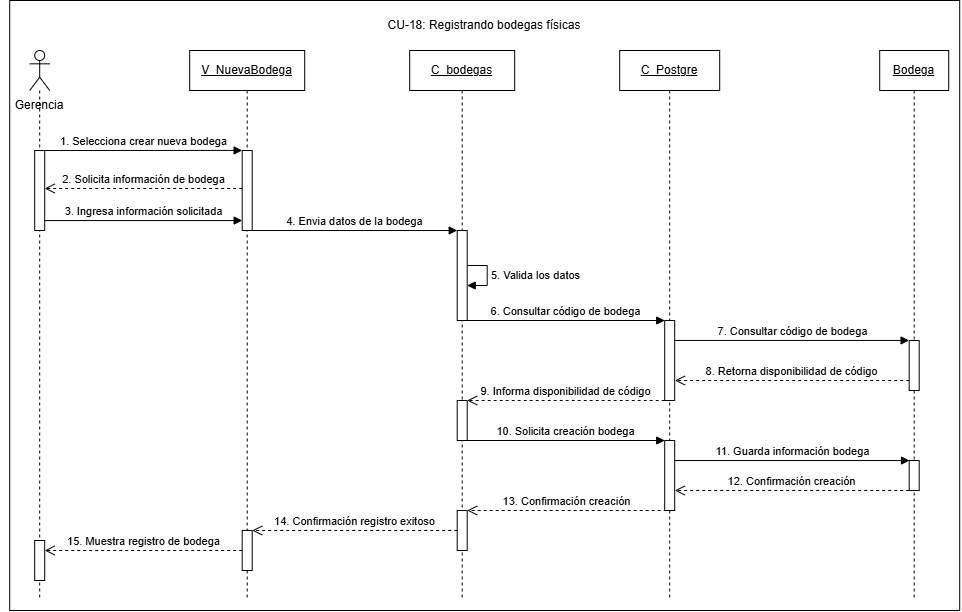

The diagram above was exported from draw.io. Its source (the exported page's mxGraphModel, read from the mxfile embedded in the PNG):
<mxGraphModel dx="1466" dy="828" grid="1" gridSize="10" guides="1" tooltips="1" connect="1" arrows="1" fold="1" page="1" pageScale="1" pageWidth="827" pageHeight="1169" math="0" shadow="0">
  <root>
    <mxCell id="0" />
    <mxCell id="1" parent="0" />
    <mxCell id="y-HplrsO42nnEWEUItt2-1" parent="1" style="rounded=0;whiteSpace=wrap;html=1;" value="" vertex="1">
      <mxGeometry height="610" width="950" x="320" y="220" as="geometry" />
    </mxCell>
    <mxCell id="YCqtPML3_LN6veqYjwjW-2" parent="1" style="text;html=1;whiteSpace=wrap;strokeColor=none;fillColor=none;align=center;verticalAlign=middle;rounded=0;" value="CU-18: Registrando bodegas físicas" vertex="1">
      <mxGeometry height="30" width="260" x="665" y="230" as="geometry" />
    </mxCell>
    <mxCell id="YCqtPML3_LN6veqYjwjW-3" parent="1" style="text;html=1;whiteSpace=wrap;strokeColor=none;fillColor=none;align=center;verticalAlign=middle;rounded=0;" value="Gerencia" vertex="1">
      <mxGeometry height="30" width="80" x="310" y="310" as="geometry" />
    </mxCell>
    <mxCell id="YCqtPML3_LN6veqYjwjW-4" parent="1" style="shape=umlLifeline;perimeter=lifelinePerimeter;whiteSpace=wrap;html=1;container=1;dropTarget=0;collapsible=0;recursiveResize=0;outlineConnect=0;portConstraint=eastwest;participant=umlActor;" value="" vertex="1">
      <mxGeometry height="550" width="20" x="340" y="270" as="geometry" />
    </mxCell>
    <mxCell id="YCqtPML3_LN6veqYjwjW-5" parent="YCqtPML3_LN6veqYjwjW-4" style="html=1;points=[[0,0,0,0,5],[0,1,0,0,-5],[1,0,0,0,5],[1,1,0,0,-5]];perimeter=orthogonalPerimeter;outlineConnect=0;targetShapes=umlLifeline;portConstraint=eastwest;" value="" vertex="1">
      <mxGeometry height="80" width="10" x="5" y="100" as="geometry" />
    </mxCell>
    <mxCell id="AJnkl4lDZgt2JJhu_b6i-1" parent="YCqtPML3_LN6veqYjwjW-4" style="html=1;points=[[0,0,0,0,5],[0,1,0,0,-5],[1,0,0,0,5],[1,1,0,0,-5]];perimeter=orthogonalPerimeter;outlineConnect=0;targetShapes=umlLifeline;portConstraint=eastwest;" value="" vertex="1">
      <mxGeometry height="40" width="10" x="5" y="490" as="geometry" />
    </mxCell>
    <mxCell id="YCqtPML3_LN6veqYjwjW-7" parent="1" style="shape=umlLifeline;perimeter=lifelinePerimeter;whiteSpace=wrap;html=1;container=1;dropTarget=0;collapsible=0;recursiveResize=0;outlineConnect=0;portConstraint=eastwest;" value="&lt;u&gt;V_NuevaBodega&lt;/u&gt;" vertex="1">
      <mxGeometry height="550" width="115" x="500" y="270" as="geometry" />
    </mxCell>
    <mxCell id="YCqtPML3_LN6veqYjwjW-8" parent="YCqtPML3_LN6veqYjwjW-7" style="html=1;points=[[0,0,0,0,5],[0,1,0,0,-5],[1,0,0,0,5],[1,1,0,0,-5]];perimeter=orthogonalPerimeter;outlineConnect=0;targetShapes=umlLifeline;portConstraint=eastwest;" value="" vertex="1">
      <mxGeometry height="80" width="10" x="52.5" y="100" as="geometry" />
    </mxCell>
    <mxCell id="seXO3wJT3qN3UsIuwKrq-2" parent="YCqtPML3_LN6veqYjwjW-7" style="html=1;points=[[0,0,0,0,5],[0,1,0,0,-5],[1,0,0,0,5],[1,1,0,0,-5]];perimeter=orthogonalPerimeter;outlineConnect=0;targetShapes=umlLifeline;portConstraint=eastwest;" value="" vertex="1">
      <mxGeometry height="40" width="10" x="52.5" y="480" as="geometry" />
    </mxCell>
    <mxCell id="YCqtPML3_LN6veqYjwjW-10" parent="1" style="shape=umlLifeline;perimeter=lifelinePerimeter;whiteSpace=wrap;html=1;container=1;dropTarget=0;collapsible=0;recursiveResize=0;outlineConnect=0;portConstraint=eastwest;" value="&lt;u&gt;C_bodegas&lt;/u&gt;" vertex="1">
      <mxGeometry height="550" width="105" x="720" y="270" as="geometry" />
    </mxCell>
    <mxCell id="YCqtPML3_LN6veqYjwjW-11" parent="YCqtPML3_LN6veqYjwjW-10" style="html=1;points=[[0,0,0,0,5],[0,1,0,0,-5],[1,0,0,0,5],[1,1,0,0,-5]];perimeter=orthogonalPerimeter;outlineConnect=0;targetShapes=umlLifeline;portConstraint=eastwest;" value="" vertex="1">
      <mxGeometry height="90" width="10" x="47.5" y="180" as="geometry" />
    </mxCell>
    <mxCell id="NLRFdXAwUB_Sc8nOC9tb-3" edge="1" parent="YCqtPML3_LN6veqYjwjW-10" source="YCqtPML3_LN6veqYjwjW-11" style="html=1;align=left;spacingLeft=2;endArrow=block;rounded=0;edgeStyle=orthogonalEdgeStyle;curved=0;rounded=0;" target="YCqtPML3_LN6veqYjwjW-11" value="5. Valida los datos">
      <mxGeometry relative="1" as="geometry">
        <Array as="points" />
        <mxPoint x="90" y="200" as="sourcePoint" />
        <mxPoint x="117.5" y="230" as="targetPoint" />
      </mxGeometry>
    </mxCell>
    <mxCell id="HO4gSO_k7VBhLabCDlXG-2" parent="YCqtPML3_LN6veqYjwjW-10" style="html=1;points=[[0,0,0,0,5],[0,1,0,0,-5],[1,0,0,0,5],[1,1,0,0,-5]];perimeter=orthogonalPerimeter;outlineConnect=0;targetShapes=umlLifeline;portConstraint=eastwest;" value="" vertex="1">
      <mxGeometry height="40" width="10" x="47.5" y="350" as="geometry" />
    </mxCell>
    <mxCell id="oeIFYBufqICv2Hcn4AlX-1" parent="YCqtPML3_LN6veqYjwjW-10" style="html=1;points=[[0,0,0,0,5],[0,1,0,0,-5],[1,0,0,0,5],[1,1,0,0,-5]];perimeter=orthogonalPerimeter;outlineConnect=0;targetShapes=umlLifeline;portConstraint=eastwest;" value="" vertex="1">
      <mxGeometry height="40" width="10" x="47.5" y="460" as="geometry" />
    </mxCell>
    <mxCell id="YCqtPML3_LN6veqYjwjW-14" parent="1" style="shape=umlLifeline;perimeter=lifelinePerimeter;whiteSpace=wrap;html=1;container=1;dropTarget=0;collapsible=0;recursiveResize=0;outlineConnect=0;portConstraint=eastwest;" value="&lt;u&gt;C_Postgre&lt;/u&gt;" vertex="1">
      <mxGeometry height="550" width="100" x="930" y="270" as="geometry" />
    </mxCell>
    <mxCell id="HF-wSfKwQjdFZJWCQrqr-2" parent="YCqtPML3_LN6veqYjwjW-14" style="html=1;points=[[0,0,0,0,5],[0,1,0,0,-5],[1,0,0,0,5],[1,1,0,0,-5]];perimeter=orthogonalPerimeter;outlineConnect=0;targetShapes=umlLifeline;portConstraint=eastwest;" value="" vertex="1">
      <mxGeometry height="80" width="10" x="45" y="270" as="geometry" />
    </mxCell>
    <mxCell id="HO4gSO_k7VBhLabCDlXG-3" parent="YCqtPML3_LN6veqYjwjW-14" style="html=1;points=[[0,0,0,0,5],[0,1,0,0,-5],[1,0,0,0,5],[1,1,0,0,-5]];perimeter=orthogonalPerimeter;outlineConnect=0;targetShapes=umlLifeline;portConstraint=eastwest;" value="" vertex="1">
      <mxGeometry height="70" width="10" x="45" y="390" as="geometry" />
    </mxCell>
    <mxCell id="YCqtPML3_LN6veqYjwjW-16" parent="1" style="shape=umlLifeline;perimeter=lifelinePerimeter;whiteSpace=wrap;html=1;container=1;dropTarget=0;collapsible=0;recursiveResize=0;outlineConnect=0;portConstraint=eastwest;" value="&lt;u&gt;Bodega&lt;/u&gt;" vertex="1">
      <mxGeometry height="550" width="69" x="1190" y="270" as="geometry" />
    </mxCell>
    <mxCell id="qcCBWqb-uMGIljMd3K_t-1" parent="YCqtPML3_LN6veqYjwjW-16" style="html=1;points=[[0,0,0,0,5],[0,1,0,0,-5],[1,0,0,0,5],[1,1,0,0,-5]];perimeter=orthogonalPerimeter;outlineConnect=0;targetShapes=umlLifeline;portConstraint=eastwest;" value="" vertex="1">
      <mxGeometry height="50" width="10" x="29.5" y="290" as="geometry" />
    </mxCell>
    <mxCell id="7kgxQuPktQr2lauoM29_-2" parent="YCqtPML3_LN6veqYjwjW-16" style="html=1;points=[[0,0,0,0,5],[0,1,0,0,-5],[1,0,0,0,5],[1,1,0,0,-5]];perimeter=orthogonalPerimeter;outlineConnect=0;targetShapes=umlLifeline;portConstraint=eastwest;" value="" vertex="1">
      <mxGeometry height="30" width="10" x="29.5" y="410" as="geometry" />
    </mxCell>
    <mxCell id="YCqtPML3_LN6veqYjwjW-21" edge="1" parent="1" source="YCqtPML3_LN6veqYjwjW-5" style="html=1;verticalAlign=bottom;endArrow=block;curved=0;rounded=0;entryX=-0.006;entryY=-0.001;entryDx=0;entryDy=0;entryPerimeter=0;" target="YCqtPML3_LN6veqYjwjW-8" value="1. Selecciona crear nueva bodega">
      <mxGeometry relative="1" as="geometry">
        <mxPoint x="360" y="370" as="sourcePoint" />
        <mxPoint x="620" y="370" as="targetPoint" />
      </mxGeometry>
    </mxCell>
    <mxCell id="YCqtPML3_LN6veqYjwjW-42" edge="1" parent="1" style="html=1;verticalAlign=bottom;endArrow=open;dashed=1;endSize=8;curved=0;rounded=0;" value="2. Solicita información de bodega">
      <mxGeometry relative="1" as="geometry">
        <Array as="points">
          <mxPoint x="470" y="408" />
        </Array>
        <mxPoint x="552.5" y="408" as="sourcePoint" />
        <mxPoint x="355" y="408" as="targetPoint" />
      </mxGeometry>
    </mxCell>
    <mxCell id="YCqtPML3_LN6veqYjwjW-43" edge="1" parent="1" style="html=1;verticalAlign=bottom;endArrow=block;curved=0;rounded=0;exitX=0.998;exitY=0.858;exitDx=0;exitDy=0;exitPerimeter=0;" target="YCqtPML3_LN6veqYjwjW-8" value="3. Ingresa información solicitada">
      <mxGeometry relative="1" as="geometry">
        <mxPoint x="354.98" y="440.05999999999995" as="sourcePoint" />
        <mxPoint x="550" y="440" as="targetPoint" />
      </mxGeometry>
    </mxCell>
    <mxCell id="YCqtPML3_LN6veqYjwjW-44" edge="1" parent="1" source="YCqtPML3_LN6veqYjwjW-8" style="html=1;verticalAlign=bottom;endArrow=block;curved=0;rounded=0;" target="YCqtPML3_LN6veqYjwjW-11" value="4. Envia datos de la bodega">
      <mxGeometry relative="1" as="geometry">
        <Array as="points" />
        <mxPoint x="570" y="450" as="sourcePoint" />
        <mxPoint x="690" y="460" as="targetPoint" />
      </mxGeometry>
    </mxCell>
    <mxCell id="HF-wSfKwQjdFZJWCQrqr-1" edge="1" parent="1" source="YCqtPML3_LN6veqYjwjW-11" style="html=1;verticalAlign=bottom;endArrow=block;curved=0;rounded=0;" target="HF-wSfKwQjdFZJWCQrqr-2" value="6. Consultar código de bodega">
      <mxGeometry relative="1" as="geometry">
        <Array as="points" />
        <mxPoint x="790" y="539.86" as="sourcePoint" />
        <mxPoint x="940" y="539.86" as="targetPoint" />
      </mxGeometry>
    </mxCell>
    <mxCell id="qcCBWqb-uMGIljMd3K_t-2" edge="1" parent="1" source="HF-wSfKwQjdFZJWCQrqr-2" style="html=1;verticalAlign=bottom;endArrow=block;curved=0;rounded=0;entryX=-0.01;entryY=-0.001;entryDx=0;entryDy=0;entryPerimeter=0;" target="qcCBWqb-uMGIljMd3K_t-1" value="7. Consultar código de bodega">
      <mxGeometry relative="1" as="geometry">
        <Array as="points" />
        <mxPoint x="993" y="560" as="sourcePoint" />
        <mxPoint x="1180" y="560" as="targetPoint" />
      </mxGeometry>
    </mxCell>
    <mxCell id="_fVzQI_3-POkHDLtotDG-1" edge="1" parent="1" source="qcCBWqb-uMGIljMd3K_t-1" style="html=1;verticalAlign=bottom;endArrow=open;dashed=1;endSize=8;curved=0;rounded=0;entryX=1.02;entryY=0.75;entryDx=0;entryDy=0;entryPerimeter=0;" target="HF-wSfKwQjdFZJWCQrqr-2" value="8. Retorna disponibilidad de código">
      <mxGeometry relative="1" as="geometry">
        <Array as="points" />
        <mxPoint x="1219.5" y="600" as="sourcePoint" />
        <mxPoint x="985.0000000000002" y="600" as="targetPoint" />
      </mxGeometry>
    </mxCell>
    <mxCell id="HO4gSO_k7VBhLabCDlXG-1" edge="1" parent="1" source="HF-wSfKwQjdFZJWCQrqr-2" style="html=1;verticalAlign=bottom;endArrow=open;dashed=1;endSize=8;curved=0;rounded=0;" target="HO4gSO_k7VBhLabCDlXG-2" value="9. Informa disponibilidad de código">
      <mxGeometry relative="1" as="geometry">
        <Array as="points" />
        <mxPoint x="930" y="630" as="sourcePoint" />
        <mxPoint x="800" y="630" as="targetPoint" />
      </mxGeometry>
    </mxCell>
    <mxCell id="HO4gSO_k7VBhLabCDlXG-4" edge="1" parent="1" source="HO4gSO_k7VBhLabCDlXG-2" style="html=1;verticalAlign=bottom;endArrow=block;curved=0;rounded=0;" target="HO4gSO_k7VBhLabCDlXG-3" value="10. Solicita creación bodega">
      <mxGeometry relative="1" as="geometry">
        <Array as="points" />
        <mxPoint x="790" y="660" as="sourcePoint" />
        <mxPoint x="975.03" y="660.06" as="targetPoint" />
      </mxGeometry>
    </mxCell>
    <mxCell id="7kgxQuPktQr2lauoM29_-1" edge="1" parent="1" source="HO4gSO_k7VBhLabCDlXG-3" style="html=1;verticalAlign=bottom;endArrow=block;curved=0;rounded=0;entryX=0.033;entryY=0.001;entryDx=0;entryDy=0;entryPerimeter=0;" target="7kgxQuPktQr2lauoM29_-2" value="11. Guarda información bodega">
      <mxGeometry relative="1" as="geometry">
        <Array as="points" />
        <mxPoint x="985" y="680" as="sourcePoint" />
        <mxPoint x="1170" y="680" as="targetPoint" />
      </mxGeometry>
    </mxCell>
    <mxCell id="J5FAYBn_dDKOcWdASaL4-1" edge="1" parent="1" source="7kgxQuPktQr2lauoM29_-2" style="html=1;verticalAlign=bottom;endArrow=open;dashed=1;endSize=8;curved=0;rounded=0;entryX=1.008;entryY=0.714;entryDx=0;entryDy=0;entryPerimeter=0;" target="HO4gSO_k7VBhLabCDlXG-3" value="12. Confirmación creación">
      <mxGeometry relative="1" as="geometry">
        <Array as="points" />
        <mxPoint x="1215" y="730" as="sourcePoint" />
        <mxPoint x="990" y="721" as="targetPoint" />
      </mxGeometry>
    </mxCell>
    <mxCell id="J5FAYBn_dDKOcWdASaL4-2" edge="1" parent="1" style="html=1;verticalAlign=bottom;endArrow=open;dashed=1;endSize=8;curved=0;rounded=0;" target="oeIFYBufqICv2Hcn4AlX-1" value="13. Confirmación creación">
      <mxGeometry relative="1" as="geometry">
        <Array as="points" />
        <mxPoint x="977" y="730" as="sourcePoint" />
        <mxPoint x="780" y="730" as="targetPoint" />
      </mxGeometry>
    </mxCell>
    <mxCell id="seXO3wJT3qN3UsIuwKrq-1" edge="1" parent="1" source="oeIFYBufqICv2Hcn4AlX-1" style="html=1;verticalAlign=bottom;endArrow=open;dashed=1;endSize=8;curved=0;rounded=0;" target="seXO3wJT3qN3UsIuwKrq-2" value="14. Confirmación registro exitoso">
      <mxGeometry relative="1" as="geometry">
        <Array as="points" />
        <mxPoint x="759" y="750" as="sourcePoint" />
        <mxPoint x="590" y="750" as="targetPoint" />
      </mxGeometry>
    </mxCell>
    <mxCell id="AJnkl4lDZgt2JJhu_b6i-2" edge="1" parent="1" source="seXO3wJT3qN3UsIuwKrq-2" style="html=1;verticalAlign=bottom;endArrow=open;dashed=1;endSize=8;curved=0;rounded=0;" target="AJnkl4lDZgt2JJhu_b6i-1" value="15. Muestra registro de bodega">
      <mxGeometry relative="1" as="geometry">
        <Array as="points" />
        <mxPoint x="545" y="770" as="sourcePoint" />
        <mxPoint x="390" y="770" as="targetPoint" />
      </mxGeometry>
    </mxCell>
  </root>
</mxGraphModel>